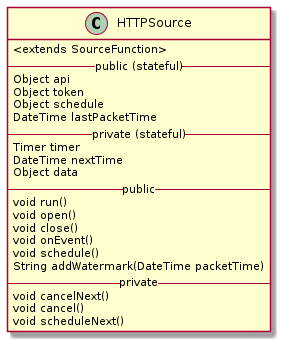

The diagram above was rendered by PlantUML. Its source (embedded in the PNG):
@startuml
class HTTPSource  {
    <extends SourceFunction>
  -- public (stateful) --
  Object api
  Object token
  Object schedule
  DateTime lastPacketTime
  -- private (stateful) --
  Timer timer
  DateTime nextTime
  Object data
  -- public --
  void run()
  void open()
  void close()
  void onEvent()
  void schedule()
  String addWatermark(DateTime packetTime)
  -- private --
  void cancelNext()
  void cancel()
  void scheduleNext()
}
@enduml